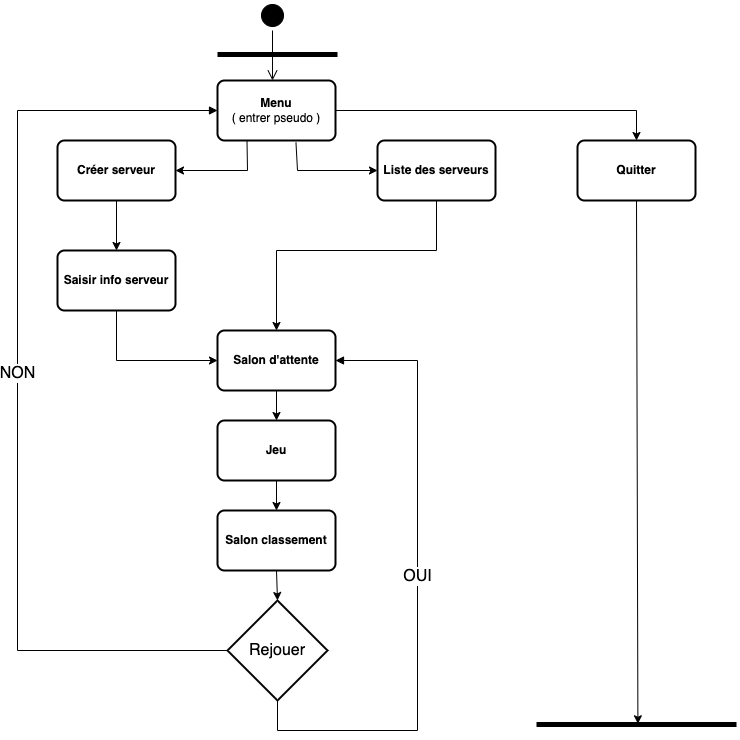

The diagram above was exported from draw.io. Its source (the exported page's mxGraphModel, read from the mxfile embedded in the PNG):
<mxGraphModel dx="1697" dy="1235" grid="1" gridSize="10" guides="1" tooltips="1" connect="1" arrows="1" fold="1" page="1" pageScale="1" pageWidth="827" pageHeight="1169" math="0" shadow="0">
  <root>
    <mxCell id="0" />
    <mxCell id="1" parent="0" />
    <mxCell id="H1CB0N0KWKpkD-JycBzd-2" value="" style="ellipse;html=1;shape=startState;fillColor=#000000;strokeColor=#000000;" vertex="1" parent="1">
      <mxGeometry x="310" y="170" width="30" height="30" as="geometry" />
    </mxCell>
    <mxCell id="H1CB0N0KWKpkD-JycBzd-3" value="" style="edgeStyle=orthogonalEdgeStyle;html=1;verticalAlign=bottom;endArrow=open;endSize=8;strokeColor=#000000;rounded=0;" edge="1" source="H1CB0N0KWKpkD-JycBzd-2" parent="1">
      <mxGeometry relative="1" as="geometry">
        <mxPoint x="325" y="250" as="targetPoint" />
      </mxGeometry>
    </mxCell>
    <mxCell id="H1CB0N0KWKpkD-JycBzd-4" value="" style="line;strokeWidth=5;fillColor=none;align=left;verticalAlign=middle;spacingTop=-1;spacingLeft=3;spacingRight=3;rotatable=0;labelPosition=right;points=[];portConstraint=eastwest;" vertex="1" parent="1">
      <mxGeometry x="270" y="220" width="120" height="8" as="geometry" />
    </mxCell>
    <mxCell id="H1CB0N0KWKpkD-JycBzd-6" value="&lt;b&gt;Menu&lt;/b&gt;&lt;br&gt;( entrer pseudo )" style="rounded=1;whiteSpace=wrap;html=1;absoluteArcSize=1;arcSize=14;strokeWidth=2;" vertex="1" parent="1">
      <mxGeometry x="270" y="250" width="118" height="60" as="geometry" />
    </mxCell>
    <mxCell id="H1CB0N0KWKpkD-JycBzd-9" value="&lt;b&gt;Créer serveur&lt;/b&gt;" style="rounded=1;whiteSpace=wrap;html=1;absoluteArcSize=1;arcSize=14;strokeWidth=2;" vertex="1" parent="1">
      <mxGeometry x="110" y="310" width="118" height="60" as="geometry" />
    </mxCell>
    <mxCell id="H1CB0N0KWKpkD-JycBzd-10" value="&lt;b&gt;Liste des serveurs&lt;/b&gt;" style="rounded=1;whiteSpace=wrap;html=1;absoluteArcSize=1;arcSize=14;strokeWidth=2;" vertex="1" parent="1">
      <mxGeometry x="430" y="310" width="118" height="60" as="geometry" />
    </mxCell>
    <mxCell id="H1CB0N0KWKpkD-JycBzd-11" value="&lt;b&gt;Saisir info serveur&lt;/b&gt;" style="rounded=1;whiteSpace=wrap;html=1;absoluteArcSize=1;arcSize=14;strokeWidth=2;" vertex="1" parent="1">
      <mxGeometry x="110" y="420" width="118" height="60" as="geometry" />
    </mxCell>
    <mxCell id="H1CB0N0KWKpkD-JycBzd-12" value="&lt;b&gt;Salon d'attente&lt;/b&gt;" style="rounded=1;whiteSpace=wrap;html=1;absoluteArcSize=1;arcSize=14;strokeWidth=2;" vertex="1" parent="1">
      <mxGeometry x="270" y="500" width="118" height="60" as="geometry" />
    </mxCell>
    <mxCell id="H1CB0N0KWKpkD-JycBzd-13" value="&lt;b&gt;Jeu&lt;/b&gt;" style="rounded=1;whiteSpace=wrap;html=1;absoluteArcSize=1;arcSize=14;strokeWidth=2;" vertex="1" parent="1">
      <mxGeometry x="270" y="590" width="118" height="60" as="geometry" />
    </mxCell>
    <mxCell id="H1CB0N0KWKpkD-JycBzd-14" value="&lt;b&gt;Salon classement&lt;/b&gt;" style="rounded=1;whiteSpace=wrap;html=1;absoluteArcSize=1;arcSize=14;strokeWidth=2;" vertex="1" parent="1">
      <mxGeometry x="270" y="680" width="118" height="60" as="geometry" />
    </mxCell>
    <mxCell id="H1CB0N0KWKpkD-JycBzd-15" value="Rejouer" style="strokeWidth=2;html=1;shape=mxgraph.flowchart.decision;whiteSpace=wrap;fontSize=16;fontColor=#000000;" vertex="1" parent="1">
      <mxGeometry x="280" y="770" width="100" height="100" as="geometry" />
    </mxCell>
    <mxCell id="H1CB0N0KWKpkD-JycBzd-16" value="NON" style="html=1;verticalAlign=bottom;endArrow=block;rounded=0;fontSize=16;fontColor=#000000;strokeColor=#000000;exitX=0;exitY=0.5;exitDx=0;exitDy=0;exitPerimeter=0;entryX=0;entryY=0.5;entryDx=0;entryDy=0;" edge="1" parent="1" source="H1CB0N0KWKpkD-JycBzd-15" target="H1CB0N0KWKpkD-JycBzd-6">
      <mxGeometry width="80" relative="1" as="geometry">
        <mxPoint x="330" y="530" as="sourcePoint" />
        <mxPoint x="170" y="630" as="targetPoint" />
        <Array as="points">
          <mxPoint x="70" y="820" />
          <mxPoint x="70" y="280" />
        </Array>
      </mxGeometry>
    </mxCell>
    <mxCell id="H1CB0N0KWKpkD-JycBzd-19" value="OUI" style="html=1;verticalAlign=bottom;endArrow=block;rounded=0;fontSize=16;fontColor=#000000;strokeColor=#000000;exitX=0.5;exitY=1;exitDx=0;exitDy=0;exitPerimeter=0;entryX=1;entryY=0.5;entryDx=0;entryDy=0;" edge="1" parent="1" source="H1CB0N0KWKpkD-JycBzd-15" target="H1CB0N0KWKpkD-JycBzd-12">
      <mxGeometry width="80" relative="1" as="geometry">
        <mxPoint x="500" y="630" as="sourcePoint" />
        <mxPoint x="610" y="560" as="targetPoint" />
        <Array as="points">
          <mxPoint x="330" y="900" />
          <mxPoint x="470" y="900" />
          <mxPoint x="470" y="530" />
        </Array>
      </mxGeometry>
    </mxCell>
    <mxCell id="H1CB0N0KWKpkD-JycBzd-20" value="" style="endArrow=classic;html=1;rounded=0;fontSize=16;fontColor=#000000;strokeColor=#000000;exitX=0.25;exitY=1;exitDx=0;exitDy=0;entryX=1;entryY=0.5;entryDx=0;entryDy=0;" edge="1" parent="1" source="H1CB0N0KWKpkD-JycBzd-6" target="H1CB0N0KWKpkD-JycBzd-9">
      <mxGeometry width="50" height="50" relative="1" as="geometry">
        <mxPoint x="340" y="450" as="sourcePoint" />
        <mxPoint x="390" y="400" as="targetPoint" />
        <Array as="points">
          <mxPoint x="300" y="340" />
        </Array>
      </mxGeometry>
    </mxCell>
    <mxCell id="H1CB0N0KWKpkD-JycBzd-21" value="" style="endArrow=classic;html=1;rounded=0;fontSize=16;fontColor=#000000;strokeColor=#000000;exitX=0.5;exitY=1;exitDx=0;exitDy=0;entryX=0.5;entryY=0;entryDx=0;entryDy=0;" edge="1" parent="1" source="H1CB0N0KWKpkD-JycBzd-9" target="H1CB0N0KWKpkD-JycBzd-11">
      <mxGeometry width="50" height="50" relative="1" as="geometry">
        <mxPoint x="540" y="550" as="sourcePoint" />
        <mxPoint x="590" y="500" as="targetPoint" />
      </mxGeometry>
    </mxCell>
    <mxCell id="H1CB0N0KWKpkD-JycBzd-22" value="" style="endArrow=classic;html=1;rounded=0;fontSize=16;fontColor=#000000;strokeColor=#000000;exitX=0.665;exitY=1.035;exitDx=0;exitDy=0;exitPerimeter=0;entryX=0;entryY=0.5;entryDx=0;entryDy=0;" edge="1" parent="1" source="H1CB0N0KWKpkD-JycBzd-6" target="H1CB0N0KWKpkD-JycBzd-10">
      <mxGeometry width="50" height="50" relative="1" as="geometry">
        <mxPoint x="540" y="550" as="sourcePoint" />
        <mxPoint x="590" y="500" as="targetPoint" />
        <Array as="points">
          <mxPoint x="350" y="340" />
        </Array>
      </mxGeometry>
    </mxCell>
    <mxCell id="H1CB0N0KWKpkD-JycBzd-23" value="" style="endArrow=classic;html=1;rounded=0;fontSize=16;fontColor=#000000;strokeColor=#000000;exitX=0.5;exitY=1;exitDx=0;exitDy=0;entryX=0;entryY=0.5;entryDx=0;entryDy=0;" edge="1" parent="1" source="H1CB0N0KWKpkD-JycBzd-11" target="H1CB0N0KWKpkD-JycBzd-12">
      <mxGeometry width="50" height="50" relative="1" as="geometry">
        <mxPoint x="540" y="550" as="sourcePoint" />
        <mxPoint x="590" y="500" as="targetPoint" />
        <Array as="points">
          <mxPoint x="169" y="530" />
        </Array>
      </mxGeometry>
    </mxCell>
    <mxCell id="H1CB0N0KWKpkD-JycBzd-24" value="" style="endArrow=classic;html=1;rounded=0;fontSize=16;fontColor=#000000;strokeColor=#000000;entryX=0.5;entryY=0;entryDx=0;entryDy=0;exitX=0.5;exitY=1;exitDx=0;exitDy=0;" edge="1" parent="1" source="H1CB0N0KWKpkD-JycBzd-10" target="H1CB0N0KWKpkD-JycBzd-12">
      <mxGeometry width="50" height="50" relative="1" as="geometry">
        <mxPoint x="470" y="410" as="sourcePoint" />
        <mxPoint x="540" y="430" as="targetPoint" />
        <Array as="points">
          <mxPoint x="489" y="420" />
          <mxPoint x="329" y="420" />
        </Array>
      </mxGeometry>
    </mxCell>
    <mxCell id="H1CB0N0KWKpkD-JycBzd-25" value="" style="endArrow=classic;html=1;rounded=0;fontSize=16;fontColor=#000000;strokeColor=#000000;exitX=0.5;exitY=1;exitDx=0;exitDy=0;entryX=0.5;entryY=0;entryDx=0;entryDy=0;" edge="1" parent="1" source="H1CB0N0KWKpkD-JycBzd-12" target="H1CB0N0KWKpkD-JycBzd-13">
      <mxGeometry width="50" height="50" relative="1" as="geometry">
        <mxPoint x="190" y="660" as="sourcePoint" />
        <mxPoint x="240" y="610" as="targetPoint" />
      </mxGeometry>
    </mxCell>
    <mxCell id="H1CB0N0KWKpkD-JycBzd-26" value="" style="endArrow=classic;html=1;rounded=0;fontSize=16;fontColor=#000000;strokeColor=#000000;exitX=0.5;exitY=1;exitDx=0;exitDy=0;entryX=0.5;entryY=0;entryDx=0;entryDy=0;" edge="1" parent="1" source="H1CB0N0KWKpkD-JycBzd-13" target="H1CB0N0KWKpkD-JycBzd-14">
      <mxGeometry width="50" height="50" relative="1" as="geometry">
        <mxPoint x="190" y="670" as="sourcePoint" />
        <mxPoint x="240" y="620" as="targetPoint" />
      </mxGeometry>
    </mxCell>
    <mxCell id="H1CB0N0KWKpkD-JycBzd-27" value="" style="endArrow=classic;html=1;rounded=0;fontSize=16;fontColor=#000000;strokeColor=#000000;exitX=0.5;exitY=1;exitDx=0;exitDy=0;entryX=0.5;entryY=0;entryDx=0;entryDy=0;entryPerimeter=0;" edge="1" parent="1" source="H1CB0N0KWKpkD-JycBzd-14" target="H1CB0N0KWKpkD-JycBzd-15">
      <mxGeometry width="50" height="50" relative="1" as="geometry">
        <mxPoint x="140" y="680" as="sourcePoint" />
        <mxPoint x="190" y="630" as="targetPoint" />
      </mxGeometry>
    </mxCell>
    <mxCell id="H1CB0N0KWKpkD-JycBzd-28" value="&lt;b&gt;Quitter&lt;/b&gt;" style="rounded=1;whiteSpace=wrap;html=1;absoluteArcSize=1;arcSize=14;strokeWidth=2;" vertex="1" parent="1">
      <mxGeometry x="630" y="310" width="118" height="60" as="geometry" />
    </mxCell>
    <mxCell id="H1CB0N0KWKpkD-JycBzd-29" value="" style="endArrow=classic;html=1;rounded=0;fontSize=16;fontColor=#000000;strokeColor=#000000;exitX=1;exitY=0.5;exitDx=0;exitDy=0;entryX=0.5;entryY=0;entryDx=0;entryDy=0;" edge="1" parent="1" source="H1CB0N0KWKpkD-JycBzd-6" target="H1CB0N0KWKpkD-JycBzd-28">
      <mxGeometry width="50" height="50" relative="1" as="geometry">
        <mxPoint x="620" y="300" as="sourcePoint" />
        <mxPoint x="670" y="250" as="targetPoint" />
        <Array as="points">
          <mxPoint x="689" y="280" />
        </Array>
      </mxGeometry>
    </mxCell>
    <mxCell id="H1CB0N0KWKpkD-JycBzd-30" value="" style="line;strokeWidth=5;fillColor=none;align=left;verticalAlign=middle;spacingTop=-1;spacingLeft=3;spacingRight=3;rotatable=0;labelPosition=right;points=[];portConstraint=eastwest;" vertex="1" parent="1">
      <mxGeometry x="589" y="890" width="200" height="8" as="geometry" />
    </mxCell>
    <mxCell id="H1CB0N0KWKpkD-JycBzd-31" value="" style="endArrow=classic;html=1;rounded=0;fontSize=16;fontColor=#000000;strokeColor=#000000;exitX=0.5;exitY=1;exitDx=0;exitDy=0;entryX=0.507;entryY=0.409;entryDx=0;entryDy=0;entryPerimeter=0;" edge="1" parent="1" source="H1CB0N0KWKpkD-JycBzd-28" target="H1CB0N0KWKpkD-JycBzd-30">
      <mxGeometry width="50" height="50" relative="1" as="geometry">
        <mxPoint x="620" y="780" as="sourcePoint" />
        <mxPoint x="660" y="830" as="targetPoint" />
      </mxGeometry>
    </mxCell>
  </root>
</mxGraphModel>